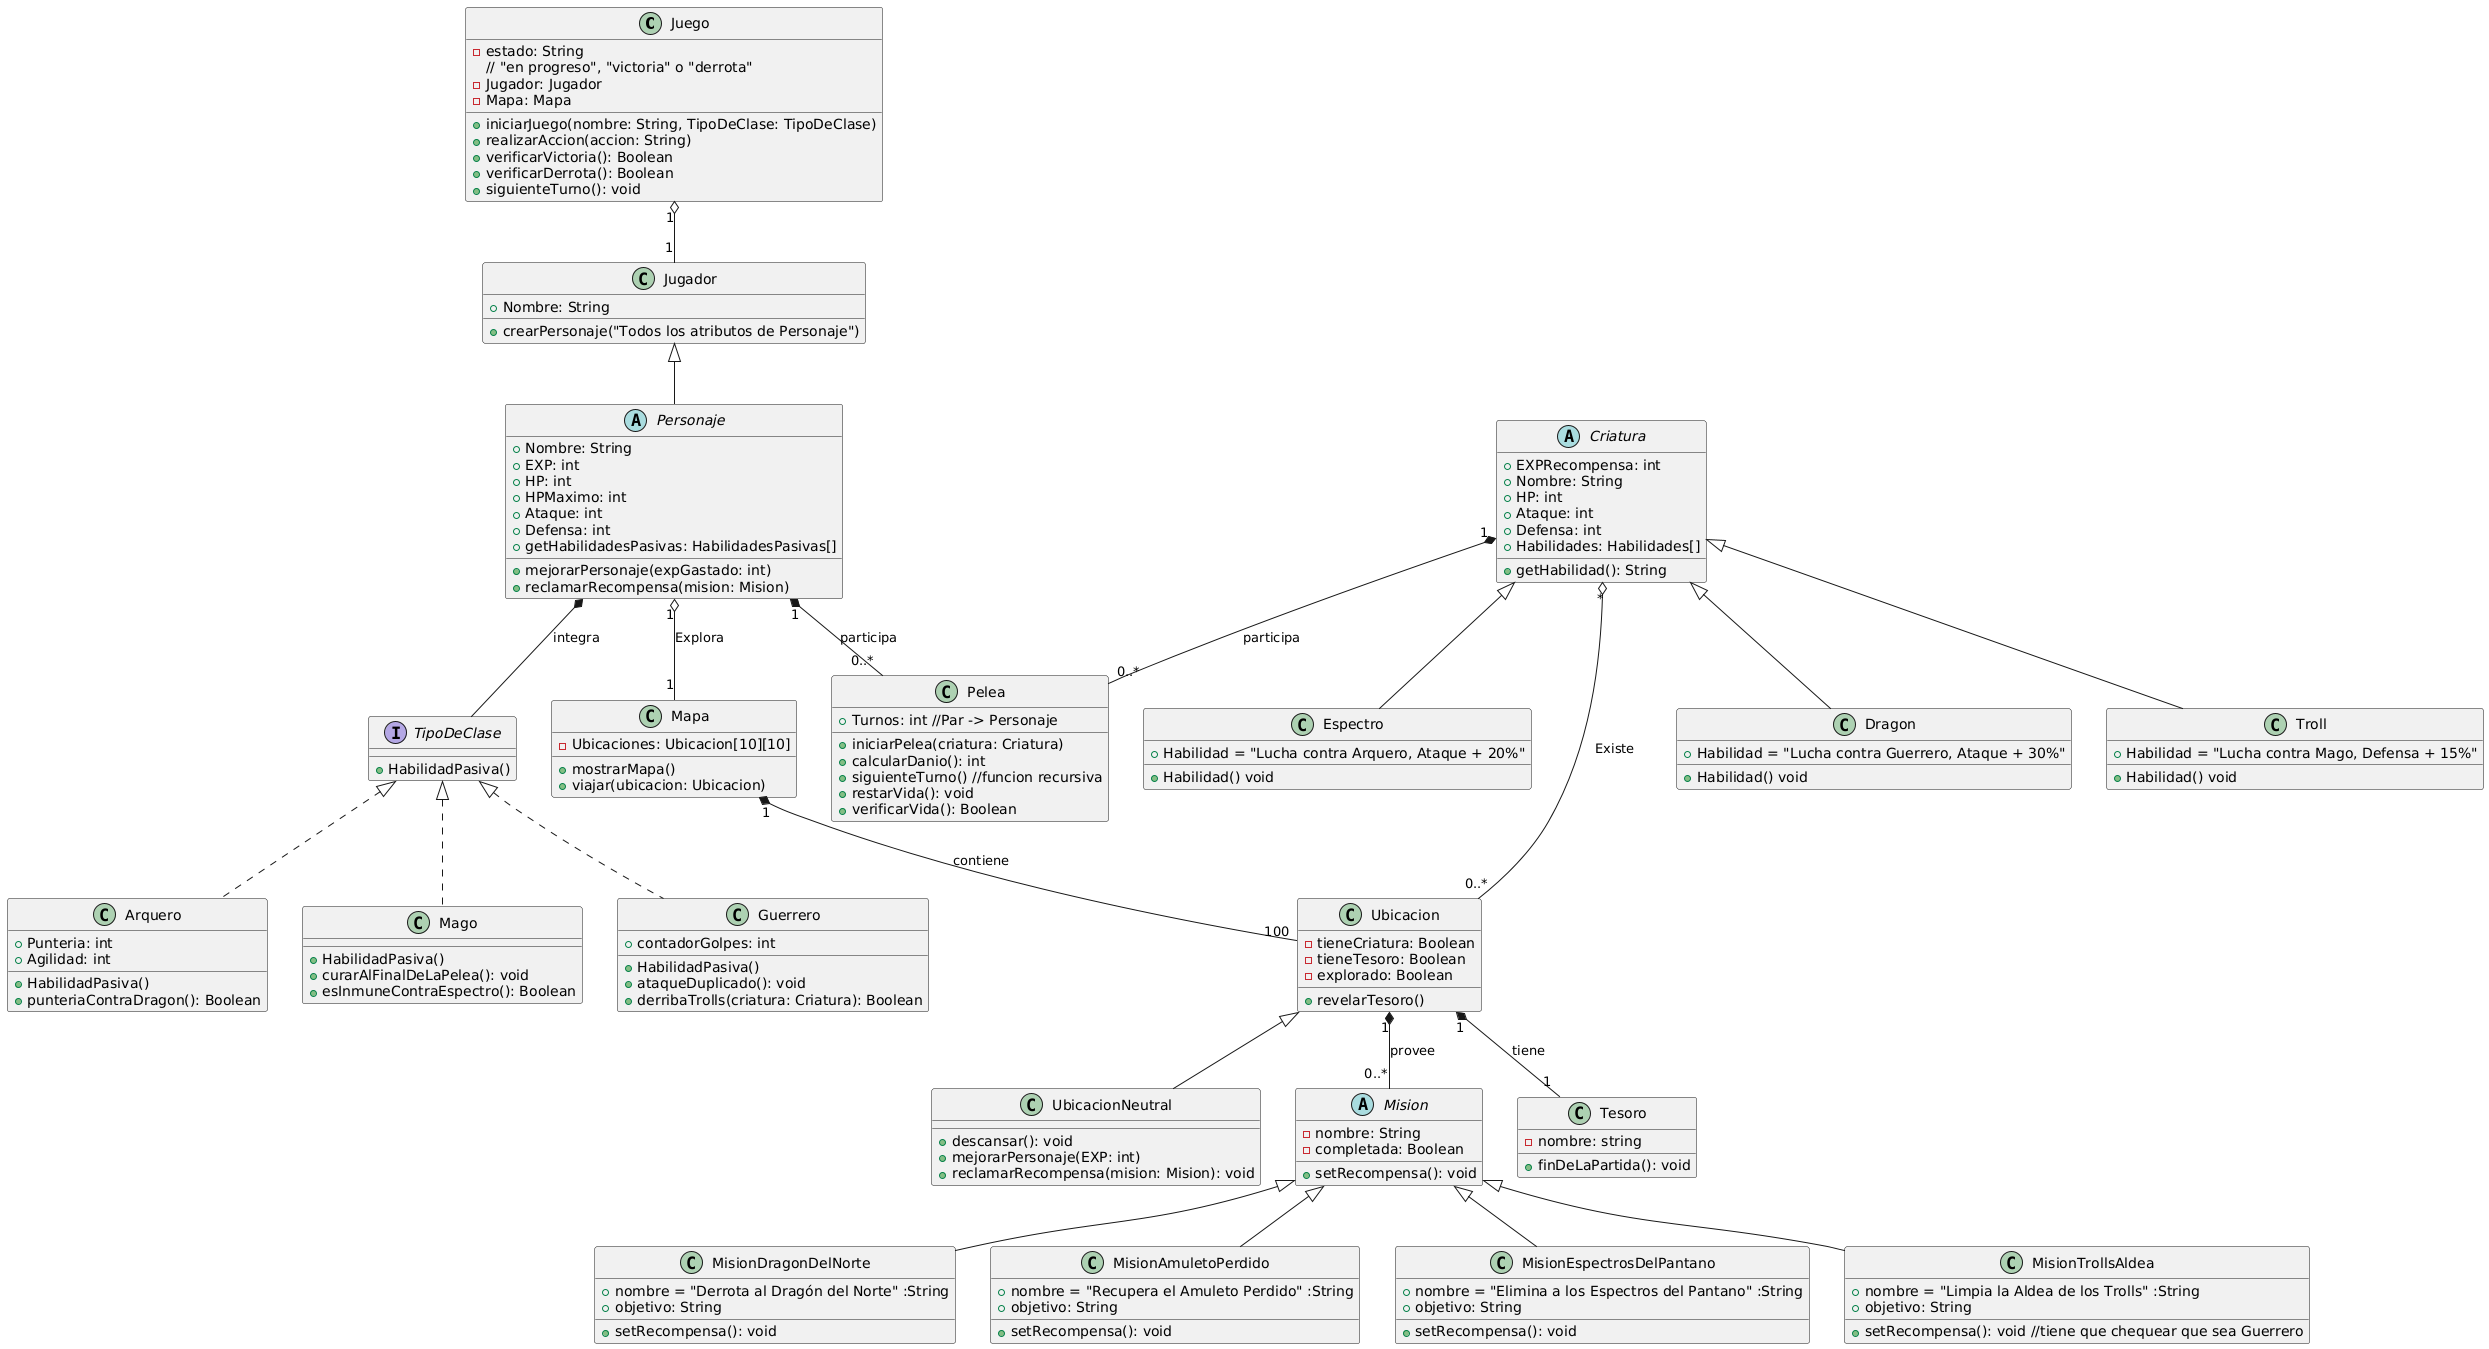

The diagram above was rendered by PlantUML. Its source (embedded in the PNG):
@startuml
class Juego {
	-estado: String
	// "en progreso", "victoria" o "derrota"
	-Jugador: Jugador
	-Mapa: Mapa
	+iniciarJuego(nombre: String, TipoDeClase: TipoDeClase)
	+realizarAccion(accion: String)
	+verificarVictoria(): Boolean
	+verificarDerrota(): Boolean
	+siguienteTurno(): void
}

class Jugador {
	+Nombre: String
	+crearPersonaje("Todos los atributos de Personaje")
}


abstract class Personaje extends Jugador {
	+Nombre: String
	+EXP: int
	+HP: int
	+HPMaximo: int
	+Ataque: int
	+Defensa: int
	+mejorarPersonaje(expGastado: int)
	+reclamarRecompensa(mision: Mision)
	+getHabilidadesPasivas: HabilidadesPasivas[]
}

Interface TipoDeClase {
	+HabilidadPasiva()
} 

class Mago implements TipoDeClase {
	+HabilidadPasiva()
	+curarAlFinalDeLaPelea(): void
	+esInmuneContraEspectro(): Boolean

}
class Guerrero implements TipoDeClase {
	+contadorGolpes: int
	+HabilidadPasiva()
	+ataqueDuplicado(): void
	+derribaTrolls(criatura: Criatura): Boolean
}
class Arquero implements TipoDeClase {
	+Punteria: int
	+Agilidad: int
	+HabilidadPasiva()
	+punteriaContraDragon(): Boolean
}

abstract class Criatura {
	+EXPRecompensa: int
	+Nombre: String
	+HP: int
	+Ataque: int
	+Defensa: int
	+Habilidades: Habilidades[]
	+getHabilidad(): String
}

class Dragon extends Criatura{
	+Habilidad() void
	+Habilidad = "Lucha contra Guerrero, Ataque + 30%"
}
class Troll extends Criatura{
	+Habilidad() void
	+Habilidad = "Lucha contra Mago, Defensa + 15%"
}
class Espectro extends Criatura{
	+Habilidad() void
	+Habilidad = "Lucha contra Arquero, Ataque + 20%"
}

class Pelea {
	+Turnos: int //Par -> Personaje 
	+iniciarPelea(criatura: Criatura)
	+calcularDanio(): int
	+siguienteTurno() //funcion recursiva
	+restarVida(): void
	+verificarVida(): Boolean
}

class Mapa{
	-Ubicaciones: Ubicacion[10][10]
	+mostrarMapa()
	+viajar(ubicacion: Ubicacion)
}

class Ubicacion{
	-tieneCriatura: Boolean
	-tieneTesoro: Boolean
	-explorado: Boolean
	+revelarTesoro()
}

class UbicacionNeutral extends Ubicacion{
	+descansar(): void
	+mejorarPersonaje(EXP: int)
	+reclamarRecompensa(mision: Mision): void
}

abstract class Mision {
	-nombre: String
	-completada: Boolean
	+setRecompensa(): void
}

class MisionDragonDelNorte extends Mision {
	+nombre = "Derrota al Dragón del Norte" :String
	+objetivo: String
	+setRecompensa(): void
}

class MisionAmuletoPerdido extends Mision {
	+nombre = "Recupera el Amuleto Perdido" :String
	+objetivo: String
	+setRecompensa(): void
}

class MisionEspectrosDelPantano extends Mision {
	+nombre = "Elimina a los Espectros del Pantano" :String
	+objetivo: String
	+setRecompensa(): void
}

class MisionTrollsAldea extends Mision {
	+nombre = "Limpia la Aldea de los Trolls" :String
	+objetivo: String
	+setRecompensa(): void //tiene que chequear que sea Guerrero
}


class Tesoro {
	-nombre: string
	+finDeLaPartida(): void
}

Personaje *-- TipoDeClase : integra

Personaje "1" o-- "1" Mapa : Explora 
Mapa "1" *-- "100" Ubicacion : contiene 
Ubicacion "1" *-- "1" Tesoro : tiene
Ubicacion "1" *-- "0..*" Mision : provee

Personaje "1" *-- "0..*" Pelea : participa
Criatura "1" *-- "0..*" Pelea : participa
Criatura "*" o-- "0..*" Ubicacion : Existe

Juego "1" o-- "1" Jugador
@enduml